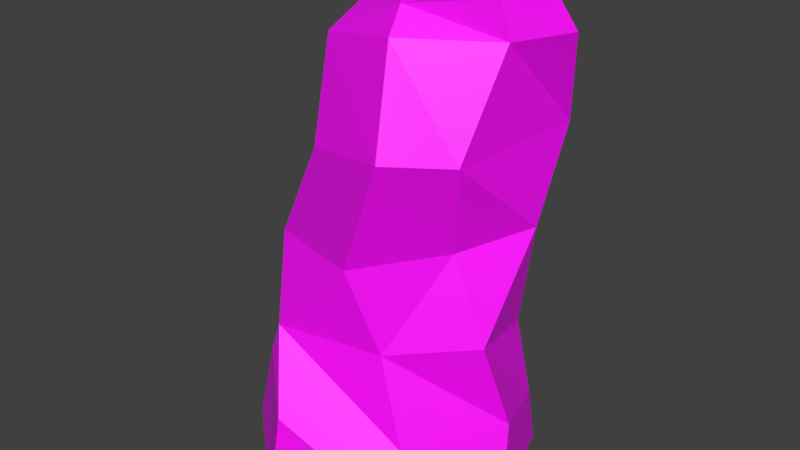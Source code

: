 # Source: GlitchMonster_Despawn.blend  (saved by Blender 2.90.8; exported with 4.5.12 LTS)
import bpy
from mathutils import Matrix  # noqa: F401  (used for matrix-valued properties, if any)

bpy.ops.wm.read_factory_settings(use_empty=True)
scene = bpy.context.scene
scene.name = 'Scene'

# ---- collections
col_collection_1 = bpy.data.collections.new('Collection 1'); scene.collection.children.link(col_collection_1)

# ---- images (referenced by path relative to the original .blend; pixels are not part of the script)
import os
ASSET_DIR = os.environ.get("B2B_ASSET_DIR", "")  # directory of the original .blend (textures are referenced by path, not embedded)
HERE = os.path.dirname(os.path.abspath(__file__))  # packed textures are extracted next to this script under _unpacked/

def load_image(name, relpath, width, height, colorspace="sRGB"):
    """Load a texture the original file referenced (path relative to the .blend, or extracted next to this script)."""
    p = next((c for c in (os.path.join(HERE, relpath), os.path.join(ASSET_DIR, relpath)) if relpath and os.path.exists(c)), "")
    if p:
        img = bpy.data.images.load(p, check_existing=True)
        img.name = name
    else:  # same state as the original file: an image datablock whose file is absent (Cycles renders it pink)
        img = bpy.data.images.new(name, width, height)
        img.source = "FILE"
        img.filepath = "//" + (relpath or name)
    img.colorspace_settings.name = colorspace
    return img
img_glitchy2_png = load_image('glitchy2.png', 'glitchy2.png', 1024, 1024, 'sRGB')

# ---- materials (node trees are filled in below, after node groups)
mat_material = bpy.data.materials.new('Material')
mat_material.use_transparent_shadow = False

# ---- material node trees
mat_material.use_nodes = True; mat_material.node_tree.nodes.clear()
_N = mat_material.node_tree.nodes; _L = mat_material.node_tree.links
n0 = _N.new('ShaderNodeBsdfPrincipled'); n0.name = 'Principled BSDF'; n0.location = (10, 300)
n0.distribution = 'GGX'
n0.subsurface_method = 'BURLEY'
n0.inputs[3].default_value = 1.45
n0.inputs[27].default_value = (0.0, 0.0, 0.0, 1.0)
n0.inputs[28].default_value = 1.0
n1 = _N.new('ShaderNodeOutputMaterial'); n1.name = 'Material Output'; n1.location = (300, 300)
n2 = _N.new('ShaderNodeTexImage'); n2.name = 'Image Texture'; n2.location = (-280, 280)
n2.image = img_glitchy2_png
n2.interpolation = 'Closest'
_L.new(n0.outputs[0], n1.inputs[0])
_L.new(n2.outputs[0], n0.inputs[0])
n1.is_active_output = True

# ---- world
world_world = bpy.data.worlds.new('World'); scene.world = world_world
world_world.color = (0.05088, 0.05088, 0.05088)
world_world.use_sun_shadow = False
world_world.sun_shadow_jitter_overblur = 0.0
world_world.cycles.sampling_method = 'MANUAL'

# ---- meshes
me_cube = bpy.data.meshes.new('Cube')
me_cube.from_pydata([(-0.4539, -0.1905, -0.1815), (-0.1701, 0.5045, -0.5), (-0.4819, 0.3291, -0.311), (0.07334, 0.5387, -0.5), (0.4011, 0.3117, -0.2667), (0.3638, -0.3587, -0.5), (0.4937, 0.04284, -0.2194), (-0.1419, -0.5283, -0.5), (0.5253, -0.02312, -0.5), (0.4063, 0.3536, -0.5), (-0.5, 0.2947, -0.5), (-0.5193, -0.2071, -0.5), (0.0586, 0.5673, -0.3208), (-0.1049, 0.4483, -0.2593), (-0.1266, -0.482, -0.1907), (0.2577, -0.2735, -0.2662), (-0.3891, 0.09422, 0.5269), (-0.3223, 0.4341, 0.5435), (0.06032, -0.329, 0.4076), (-0.368, -0.1738, 0.3582), (0.4526, 0.2075, 0.4866), (0.3102, -0.05793, 0.4439), (-0.0314, 0.5293, 0.4886), (0.2243, 0.4239, 0.4528), (-0.3687, 0.3708, 0.09498), (-0.07405, 0.4961, 0.1296), (0.4417, -0.05498, 0.1227), (0.175, 0.5117, 0.07132), (0.3856, 0.23, 0.08191), (-0.2293, -0.3569, 0.09918), (0.156, -0.2545, 0.0778), (-0.4943, -0.007353, 0.07998), (-0.2901, 0.03653, 0.8627), (-0.3355, 0.2884, 0.7579), (0.2195, -0.3466, 0.8314), (-0.1644, -0.2121, 0.747), (0.4571, 0.367, 0.8225), (0.3902, -0.1512, 0.803), (-0.08281, 0.4328, 0.8713), (0.1842, 0.405, 0.8062), (-0.392, 0.201, 1.047), (-0.2304, 0.3956, 1.14), (0.135, -0.1825, 1.176), (-0.2185, -0.0715, 1.103), (0.5431, 0.2322, 1.175), (0.4212, 0.04466, 1.162), (-0.002549, 0.4943, 1.089), (0.3469, 0.4546, 1.064), (-0.04088, 0.1246, 1.346), (0.1055, -0.09055, 1.257), (0.412, 0.2624, 1.311), (0.3944, 0.02987, 1.294), (0.09123, 0.3657, 1.339)], [], [(9, 4, 6, 8), (8, 6, 15, 5), (10, 1, 3, 9, 8, 5, 7, 11), (5, 15, 14, 7), (10, 2, 13, 1), (29, 18, 19, 31), (11, 0, 2, 10), (7, 14, 0, 11), (3, 12, 4, 9), (1, 13, 12, 3), (26, 20, 21, 30), (30, 21, 18, 29), (24, 16, 17, 25), (28, 23, 20, 26), (27, 22, 23, 28), (21, 37, 34, 18), (19, 35, 32, 16), (18, 34, 35, 19), (22, 38, 39, 23), (17, 33, 38, 22), (23, 39, 36, 20), (31, 19, 16, 24), (25, 17, 22, 27), (13, 25, 27, 12), (0, 31, 24, 2), (12, 27, 28, 4), (4, 28, 26, 6), (2, 24, 25, 13), (15, 30, 29, 14), (6, 26, 30, 15), (14, 29, 31, 0), (33, 41, 46, 38), (39, 47, 44, 36), (32, 40, 41, 33), (36, 44, 45, 37), (37, 45, 42, 34), (35, 43, 40, 32), (20, 36, 37, 21), (16, 32, 33, 17), (40, 48, 52, 41), (44, 50, 51, 45), (45, 51, 49, 42), (43, 49, 48, 40), (42, 49, 43), (46, 52, 50, 47), (38, 46, 47, 39), (34, 42, 43, 35), (47, 50, 44), (41, 52, 46), (51, 50, 52, 48, 49)])
_uv = me_cube.uv_layers.new(name='UVMap')
_uv.uv.foreach_set('vector', [0.5271, 0.4678, 0.5391, 0.5458, 0.6238, 0.5601, 0.6436, 0.4658, 0.799, 0.3731, 0.7964, 0.4698, 0.911, 0.4429, 0.8991, 0.3586, 0.7395, 0.6558, 0.6176, 0.7016, 0.5576, 0.7574, 0.5327, 0.8761, 0.6006, 0.9753, 0.7178, 0.9955, 0.867, 0.8976, 0.8676, 0.7427, 0.3427, 0.9696, 0.3223, 0.8869, 0.1883, 0.8772, 0.1884, 0.9816, 0.5857, 0.0, 0.5858, 0.06309, 0.7026, 0.09935, 0.6998, 0.01597, 0.6974, 0.3413, 0.6346, 0.4493, 0.7503, 0.4366, 0.8299, 0.3574, 0.4312, 0.3586, 0.5393, 0.3719, 0.5207, 0.2339, 0.4563, 0.2357, 0.9085, -0.07987, 0.8144, -0.03474, 0.8643, 0.08423, 0.9685, 0.05236, 0.8018, 0.3096, 0.8145, 0.3689, 0.9327, 0.3387, 0.8949, 0.2694, 0.8454, 0.3246, 0.8481, 0.4079, 0.9088, 0.3954, 0.9182, 0.3373, 0.4335, 0.5109, 0.3552, 0.3922, 0.3258, 0.4733, 0.3849, 0.6067, 0.2545, 0.001261, 0.2602, 0.147, 0.3432, 0.07196, 0.3569, -0.04832, 0.9293, 0.4177, 0.8784, 0.5615, 0.9289, 0.5678, 1.024, 0.4439, 0.933, 0.238, 0.8601, 0.3647, 0.953, 0.372, 1.016, 0.2508, 0.4518, 0.8775, 0.5003, 0.7386, 0.431, 0.7482, 0.3456, 0.8669, 0.6103, 0.1269, 0.6, 0.01665, 0.5229, 0.02162, 0.5029, 0.1585, 0.5682, 0.7498, 0.6078, 0.6111, 0.5224, 0.5743, 0.4947, 0.6889, 0.6254, 0.1761, 0.7556, 0.2514, 0.7445, 0.1441, 0.6275, 0.05974, 0.06043, 0.06975, 0.1809, 0.1209, 0.1805, 0.04402, 0.06868, 0.005516, 0.9187, 0.5722, 0.8917, 0.6434, 0.9726, 0.6932, 1.013, 0.5688, 0.4461, 0.8956, 0.4475, 1.014, 0.5013, 1.015, 0.539, 0.9029, 0.1459, 0.2987, 0.07505, 0.3859, 0.1412, 0.4547, 0.2186, 0.3289, 0.3053, 0.4293, 0.2254, 0.2952, 0.1935, 0.3843, 0.2831, 0.5014, 0.9101, 0.07839, 0.9063, 0.2081, 0.9816, 0.202, 0.9708, 0.06588, 0.1448, 0.5339, 0.0887, 0.4458, 0.01304, 0.424, 0.009084, 0.565, 0.2136, 0.3147, 0.321, 0.2348, 0.2828, 0.1352, 0.1814, 0.197, 0.8035, 0.4893, 0.6854, 0.5017, 0.6663, 0.5835, 0.7827, 0.5726, 0.2091, 0.1575, 0.06824, 0.1631, 0.03353, 0.2549, 0.1623, 0.2705, 0.3569, 0.1511, 0.3149, 0.2625, 0.4048, 0.3321, 0.4569, 0.241, 0.396, 0.8268, 0.353, 0.7223, 0.2496, 0.7514, 0.2846, 0.8652, 0.2913, 0.5334, 0.2394, 0.4412, 0.1065, 0.4543, 0.1626, 0.5424, 0.8092, 0.3919, 0.8325, 0.5227, 0.9093, 0.5173, 0.8901, 0.4417, 0.9014, 0.7347, 0.9169, 0.8178, 1.007, 0.8512, 0.9552, 0.7351, 0.1014, 0.1278, 0.04066, 0.0691, 0.01696, 0.02427, 0.03079, 0.1586, 0.8882, 0.2619, 0.8725, 0.1571, 0.8103, 0.1747, 0.7825, 0.3064, 0.1064, 0.7278, 0.1453, 0.8566, 0.2365, 0.7927, 0.1716, 0.6863, 0.04987, 0.5908, 0.1654, 0.6433, 0.2218, 0.5607, 0.1374, 0.5593, 0.4707, 0.2782, 0.5907, 0.254, 0.5145, 0.1683, 0.4134, 0.2136, 0.3595, 0.4173, 0.3872, 0.3027, 0.3166, 0.3335, 0.2839, 0.3994, 0.01628, 0.5923, 0.03857, 0.6994, 0.1201, 0.7172, 0.09081, 0.6202, 0.6977, 0.3161, 0.7539, 0.3242, 0.7676, 0.2767, 0.7271, 0.2585, 0.4754, 0.0644, 0.4611, 0.02238, 0.3703, 0.04335, 0.3648, 0.07656, 0.6247, 0.3383, 0.6817, 0.2694, 0.6017, 0.2432, 0.527, 0.3601, 0.2265, 0.05335, 0.1974, 0.02621, 0.1403, 0.09516, 0.7838, 0.6038, 0.7874, 0.6926, 0.8706, 0.701, 0.881, 0.6147, 0.1977, 0.6299, 0.2169, 0.7056, 0.3141, 0.7165, 0.2742, 0.623, 0.5379, 0.4731, 0.4785, 0.361, 0.3922, 0.4028, 0.4407, 0.5201, 0.8905, 0.8823, 0.9527, 0.9635, 0.9804, 0.9157, 0.6001, 0.555, 0.6805, 0.6383, 0.6768, 0.5496, 0.07502, 0.9737, 0.1439, 0.9552, 0.1439, 0.8421, 0.06242, 0.8243, 0.01154, 0.8958])
me_cube.materials.append(mat_material)
me_cube.use_remesh_fix_poles = True
me_cube.use_remesh_preserve_attributes = False
me_cube.use_mirror_vertex_groups = False
me_cube.update()
arm_armature = bpy.data.armatures.new('Armature')  # bones are not reproduced

# ---- objects
ob_cube = bpy.data.objects.new('Cube', me_cube)
ob_armature = bpy.data.objects.new('Armature', arm_armature)

# ---- transforms, parenting, visibility, modifiers, constraints
ob_cube.parent = ob_armature
ob_cube.location = (0.0, 0.0, 0.5)
ob_cube.lineart.crease_threshold = 0.0
_vg = ob_cube.vertex_groups.new(name='Bone')
for _i, _w in zip([0, 1, 2, 3, 4, 5, 6, 7, 8, 9, 10, 11, 12, 13, 14, 15, 16, 17, 18, 19, 22, 23, 24, 25, 26, 27, 28, 29, 30, 31], [0.6213, 0.7889, 0.7161, 0.7105, 0.6366, 0.8616, 0.6924, 0.7734, 0.7487, 0.4747, 0.7305, 0.4527, 0.7154, 0.7233, 0.7099, 0.7891, 0.02871, 0.01952, 0.03168, 0.07494, 0.01609, 0.009187, 0.1762, 0.1408, 0.1434, 0.1716, 0.1421, 0.2192, 0.1559, 0.2159]): _vg.add([_i], _w, 'REPLACE')
_vg = ob_cube.vertex_groups.new(name='Bone.001')
for _i, _w in zip([0, 1, 2, 3, 4, 5, 6, 7, 8, 9, 10, 11, 12, 13, 14, 15, 16, 17, 18, 19, 20, 21, 22, 23, 24, 25, 26, 27, 28, 29, 30, 31, 35], [0.27, 0.1355, 0.1238, 0.208, 0.1715, 0.1013, 0.1041, 0.1866, 0.1746, 0.4462, 0.1763, 0.4952, 0.1654, 0.1017, 0.2138, 0.1457, 0.06882, 0.01947, 0.1251, 0.1676, 0.00303, 0.03191, 0.01908, 0.04885, 0.1267, 0.1258, 0.131, 0.4001, 0.1148, 0.532, 0.623, 0.451, 0.008734]): _vg.add([_i], _w, 'REPLACE')
_vg = ob_cube.vertex_groups.new(name='Bone.002')
for _i, _w in zip([0, 1, 2, 3, 4, 5, 6, 7, 8, 9, 10, 11, 12, 13, 14, 15, 16, 17, 18, 19, 20, 21, 22, 23, 24, 25, 26, 27, 28, 29, 30, 31, 32, 33, 34, 35, 37], [0.0688, 0.05435, 0.1212, 0.05719, 0.1503, 0.003726, 0.1566, 0.004252, 0.0581, 0.06005, 0.06924, 0.02057, 0.07816, 0.1265, 0.05057, 0.04076, 0.1607, 0.1199, 0.5682, 0.4913, 0.08978, 0.1151, 0.1188, 0.08012, 0.5388, 0.5444, 0.557, 0.2643, 0.5921, 0.1632, 0.1435, 0.214, 0.03431, 0.04965, 0.07894, 0.1045, 0.02554]): _vg.add([_i], _w, 'REPLACE')
_vg = ob_cube.vertex_groups.new(name='Bone.003')
for _i, _w in zip([0, 2, 4, 6, 12, 13, 16, 17, 18, 19, 20, 21, 22, 23, 24, 25, 26, 27, 28, 29, 30, 31, 32, 33, 34, 35, 36, 37, 38, 39, 40, 41, 42, 43, 44, 45, 46, 47, 48, 49, 50, 51], [0.01667, 0.01397, 0.02087, 0.03441, 0.01796, 0.02973, 0.5941, 0.6626, 0.2235, 0.2269, 0.728, 0.7804, 0.6589, 0.7048, 0.1295, 0.1544, 0.1544, 0.137, 0.1295, 0.07288, 0.06924, 0.09897, 0.3379, 0.5892, 0.6907, 0.6385, 0.1919, 0.7311, 0.189, 0.1319, 0.1078, 0.09211, 0.1474, 0.1403, 0.06688, 0.1134, 0.02633, 0.04448, 0.06574, 0.07018, 0.02272, 0.06443]): _vg.add([_i], _w, 'REPLACE')
_vg = ob_cube.vertex_groups.new(name='Bone.004')
for _i, _w in zip([16, 17, 18, 19, 20, 21, 22, 23, 24, 25, 27, 32, 33, 34, 35, 36, 37, 38, 39, 40, 41, 42, 43, 44, 45, 46, 47, 48, 49, 50, 51, 52], [0.134, 0.1427, 0.03272, 0.02616, 0.131, 0.02971, 0.1495, 0.1333, 0.0057, 0.01697, 0.002543, 0.5914, 0.3193, 0.1979, 0.2102, 0.7632, 0.2085, 0.735, 0.8259, 0.8609, 0.7814, 0.8054, 0.7943, 0.8737, 0.8495, 0.8237, 0.8916, 0.6416, 0.8647, 0.8179, 0.8747, 0.359]): _vg.add([_i], _w, 'REPLACE')
_vg = ob_cube.vertex_groups.new(name='Bone.005')
for _i, _w in zip([38, 41, 42, 43, 44, 45, 46, 47, 48, 49, 50, 51, 52], [0.03058, 0.1138, 0.002423, 0.02257, 0.05069, 0.002211, 0.1294, 0.05207, 0.2816, 0.05476, 0.1408, 0.05368, 0.612]): _vg.add([_i], _w, 'REPLACE')
_m = ob_cube.modifiers.new('Armature', 'ARMATURE')
_m.object = ob_armature
ob_armature.location = (0.0, 0.0, 0.0)
ob_armature.lineart.crease_threshold = 0.0

# ---- collection membership
scene.collection.objects.link(ob_cube)
scene.collection.objects.link(ob_armature)

# ---- scene / render settings (as saved in the file)
scene.frame_start = 1; scene.frame_end = 120; scene.frame_set(1)
scene.render.engine = 'BLENDER_EEVEE_NEXT'
scene.render.resolution_percentage = 50
scene.render.fps = 60
scene.render.dither_intensity = 0.0
scene.cycles.use_denoising = False
scene.cycles.samples = 128
scene.cycles.sampling_pattern = 'TABULATED_SOBOL'
scene.cycles.use_adaptive_sampling = False
scene.cycles.use_light_tree = False
scene.cycles.blur_glossy = 0.0
scene.cycles.sample_clamp_indirect = 0.0
scene.view_settings.view_transform = 'Standard'
bpy.context.view_layer.update()

# ---- added for rendering (the .blend has no active camera and no usable light): camera, sun
cam_auto = bpy.data.cameras.new('AutoCamera')
cam_auto.lens = 50.0
cam_auto.sensor_width = 36.0
cam_auto.clip_end = 1000.0
ob_auto_camera = bpy.data.objects.new('AutoCamera', cam_auto)
scene.collection.objects.link(ob_auto_camera)
ob_auto_camera.location = (2.2281, -2.63992, 2.69605)
ob_auto_camera.rotation_euler = (1.09748, -7.21219e-08, 0.694738)
scene.camera = ob_auto_camera
light_auto_sun = bpy.data.lights.new('AutoSun', 'SUN')
light_auto_sun.energy = 3.0
light_auto_sun.angle = 0.0523599
ob_auto_sun = bpy.data.objects.new('AutoSun', light_auto_sun)
scene.collection.objects.link(ob_auto_sun)
ob_auto_sun.rotation_euler = (0.872665, 0.174533, 0.523599)
bpy.context.view_layer.update()
